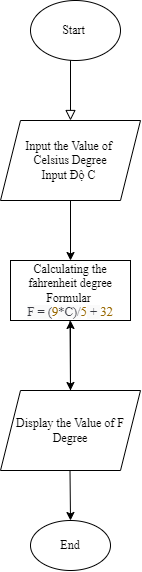

The diagram above was exported from draw.io. Its source (the exported page's mxGraphModel, read from the mxfile embedded in the PNG):
<mxGraphModel dx="652" dy="336" grid="1" gridSize="10" guides="1" tooltips="1" connect="1" arrows="1" fold="1" page="1" pageScale="1" pageWidth="827" pageHeight="1169" math="0" shadow="0">
  <root>
    <mxCell id="WIyWlLk6GJQsqaUBKTNV-0" />
    <mxCell id="WIyWlLk6GJQsqaUBKTNV-1" parent="WIyWlLk6GJQsqaUBKTNV-0" />
    <mxCell id="WIyWlLk6GJQsqaUBKTNV-2" value="" style="rounded=0;html=1;jettySize=auto;orthogonalLoop=1;fontSize=11;endArrow=block;endFill=0;endSize=8;strokeWidth=1;shadow=0;labelBackgroundColor=none;edgeStyle=orthogonalEdgeStyle;" parent="WIyWlLk6GJQsqaUBKTNV-1" edge="1">
      <mxGeometry relative="1" as="geometry">
        <mxPoint x="220" y="100" as="sourcePoint" />
        <mxPoint x="220" y="170" as="targetPoint" />
      </mxGeometry>
    </mxCell>
    <mxCell id="WIyWlLk6GJQsqaUBKTNV-4" value="Yes" style="rounded=0;html=1;jettySize=auto;orthogonalLoop=1;fontSize=11;endArrow=block;endFill=0;endSize=8;strokeWidth=1;shadow=0;labelBackgroundColor=none;edgeStyle=orthogonalEdgeStyle;" parent="WIyWlLk6GJQsqaUBKTNV-1" target="WIyWlLk6GJQsqaUBKTNV-10" edge="1">
      <mxGeometry y="20" relative="1" as="geometry">
        <mxPoint as="offset" />
        <mxPoint x="220" y="250" as="sourcePoint" />
      </mxGeometry>
    </mxCell>
    <mxCell id="WIyWlLk6GJQsqaUBKTNV-5" value="No" style="edgeStyle=orthogonalEdgeStyle;rounded=0;html=1;jettySize=auto;orthogonalLoop=1;fontSize=11;endArrow=block;endFill=0;endSize=8;strokeWidth=1;shadow=0;labelBackgroundColor=none;" parent="WIyWlLk6GJQsqaUBKTNV-1" target="WIyWlLk6GJQsqaUBKTNV-7" edge="1">
      <mxGeometry y="10" relative="1" as="geometry">
        <mxPoint as="offset" />
        <mxPoint x="270" y="210" as="sourcePoint" />
      </mxGeometry>
    </mxCell>
    <mxCell id="WIyWlLk6GJQsqaUBKTNV-8" value="No" style="rounded=0;html=1;jettySize=auto;orthogonalLoop=1;fontSize=11;endArrow=block;endFill=0;endSize=8;strokeWidth=1;shadow=0;labelBackgroundColor=none;edgeStyle=orthogonalEdgeStyle;" parent="WIyWlLk6GJQsqaUBKTNV-1" target="WIyWlLk6GJQsqaUBKTNV-11" edge="1">
      <mxGeometry x="0.3333" y="20" relative="1" as="geometry">
        <mxPoint as="offset" />
        <mxPoint x="220" y="370" as="sourcePoint" />
      </mxGeometry>
    </mxCell>
    <mxCell id="WIyWlLk6GJQsqaUBKTNV-9" value="Yes" style="edgeStyle=orthogonalEdgeStyle;rounded=0;html=1;jettySize=auto;orthogonalLoop=1;fontSize=11;endArrow=block;endFill=0;endSize=8;strokeWidth=1;shadow=0;labelBackgroundColor=none;" parent="WIyWlLk6GJQsqaUBKTNV-1" target="WIyWlLk6GJQsqaUBKTNV-12" edge="1">
      <mxGeometry y="10" relative="1" as="geometry">
        <mxPoint as="offset" />
        <mxPoint x="270" y="330" as="sourcePoint" />
      </mxGeometry>
    </mxCell>
    <mxCell id="_fp_Sk1z0JbRXWIUwGtj-0" value="&lt;font face=&quot;Times New Roman&quot;&gt;Start&amp;nbsp;&lt;/font&gt;" style="ellipse;whiteSpace=wrap;html=1;" vertex="1" parent="WIyWlLk6GJQsqaUBKTNV-1">
      <mxGeometry x="180" y="50" width="90" height="60" as="geometry" />
    </mxCell>
    <mxCell id="_fp_Sk1z0JbRXWIUwGtj-2" value="&lt;font face=&quot;Times New Roman&quot;&gt;Input the Value of &lt;br&gt;Celsius Degree&lt;br&gt;Input Độ C&amp;nbsp;&lt;br&gt;&lt;/font&gt;" style="shape=parallelogram;perimeter=parallelogramPerimeter;whiteSpace=wrap;html=1;fixedSize=1;" vertex="1" parent="WIyWlLk6GJQsqaUBKTNV-1">
      <mxGeometry x="150" y="170" width="140" height="80" as="geometry" />
    </mxCell>
    <mxCell id="_fp_Sk1z0JbRXWIUwGtj-3" value="&lt;font face=&quot;Times New Roman&quot;&gt;Calculating the fahrenheit degree Formular&amp;nbsp;&lt;br&gt;&lt;span style=&quot;color: rgb(56 , 58 , 66) ; font-size: 12.6px ; text-align: left ; background-color: rgb(250 , 250 , 250)&quot;&gt;F = (&lt;/span&gt;&lt;span class=&quot;hljs-number&quot; style=&quot;box-sizing: border-box ; color: rgb(152 , 104 , 1) ; font-size: 12.6px ; text-align: left&quot;&gt;9&lt;/span&gt;&lt;span style=&quot;color: rgb(56 , 58 , 66) ; font-size: 12.6px ; text-align: left ; background-color: rgb(250 , 250 , 250)&quot;&gt;*C)/&lt;/span&gt;&lt;span class=&quot;hljs-number&quot; style=&quot;box-sizing: border-box ; color: rgb(152 , 104 , 1) ; font-size: 12.6px ; text-align: left&quot;&gt;5&lt;/span&gt;&lt;span style=&quot;color: rgb(56 , 58 , 66) ; font-size: 12.6px ; text-align: left ; background-color: rgb(250 , 250 , 250)&quot;&gt; + &lt;/span&gt;&lt;span class=&quot;hljs-number&quot; style=&quot;box-sizing: border-box ; color: rgb(152 , 104 , 1) ; font-size: 12.6px ; text-align: left&quot;&gt;32&lt;/span&gt;&lt;br&gt;&lt;/font&gt;" style="rounded=0;whiteSpace=wrap;html=1;" vertex="1" parent="WIyWlLk6GJQsqaUBKTNV-1">
      <mxGeometry x="160" y="310" width="120" height="60" as="geometry" />
    </mxCell>
    <mxCell id="_fp_Sk1z0JbRXWIUwGtj-4" value="" style="endArrow=classic;html=1;rounded=0;exitX=0.5;exitY=1;exitDx=0;exitDy=0;entryX=0.5;entryY=0;entryDx=0;entryDy=0;" edge="1" parent="WIyWlLk6GJQsqaUBKTNV-1" source="_fp_Sk1z0JbRXWIUwGtj-2" target="_fp_Sk1z0JbRXWIUwGtj-3">
      <mxGeometry width="50" height="50" relative="1" as="geometry">
        <mxPoint x="380" y="310" as="sourcePoint" />
        <mxPoint x="430" y="260" as="targetPoint" />
      </mxGeometry>
    </mxCell>
    <mxCell id="_fp_Sk1z0JbRXWIUwGtj-5" style="edgeStyle=orthogonalEdgeStyle;rounded=0;orthogonalLoop=1;jettySize=auto;html=1;exitX=0.5;exitY=1;exitDx=0;exitDy=0;" edge="1" parent="WIyWlLk6GJQsqaUBKTNV-1" source="_fp_Sk1z0JbRXWIUwGtj-3" target="_fp_Sk1z0JbRXWIUwGtj-3">
      <mxGeometry relative="1" as="geometry" />
    </mxCell>
    <mxCell id="_fp_Sk1z0JbRXWIUwGtj-9" value="" style="edgeStyle=orthogonalEdgeStyle;rounded=0;orthogonalLoop=1;jettySize=auto;html=1;fontFamily=Times New Roman;" edge="1" parent="WIyWlLk6GJQsqaUBKTNV-1" source="_fp_Sk1z0JbRXWIUwGtj-6" target="_fp_Sk1z0JbRXWIUwGtj-3">
      <mxGeometry relative="1" as="geometry" />
    </mxCell>
    <mxCell id="_fp_Sk1z0JbRXWIUwGtj-6" value="&lt;font face=&quot;Times New Roman&quot;&gt;Display the Value of&amp;nbsp;F Degree&lt;/font&gt;" style="shape=parallelogram;perimeter=parallelogramPerimeter;whiteSpace=wrap;html=1;fixedSize=1;" vertex="1" parent="WIyWlLk6GJQsqaUBKTNV-1">
      <mxGeometry x="150" y="440" width="140" height="80" as="geometry" />
    </mxCell>
    <mxCell id="_fp_Sk1z0JbRXWIUwGtj-7" value="" style="endArrow=classic;html=1;rounded=0;exitX=0.5;exitY=1;exitDx=0;exitDy=0;entryX=0.5;entryY=0;entryDx=0;entryDy=0;" edge="1" parent="WIyWlLk6GJQsqaUBKTNV-1" target="_fp_Sk1z0JbRXWIUwGtj-6">
      <mxGeometry width="50" height="50" relative="1" as="geometry">
        <mxPoint x="219.5" y="370" as="sourcePoint" />
        <mxPoint x="219.5" y="430" as="targetPoint" />
      </mxGeometry>
    </mxCell>
    <mxCell id="_fp_Sk1z0JbRXWIUwGtj-8" value="&lt;font face=&quot;Times New Roman&quot;&gt;End&lt;/font&gt;" style="ellipse;whiteSpace=wrap;html=1;" vertex="1" parent="WIyWlLk6GJQsqaUBKTNV-1">
      <mxGeometry x="180" y="570" width="80" height="50" as="geometry" />
    </mxCell>
    <mxCell id="_fp_Sk1z0JbRXWIUwGtj-10" value="" style="endArrow=classic;html=1;rounded=0;exitX=0.5;exitY=1;exitDx=0;exitDy=0;" edge="1" parent="WIyWlLk6GJQsqaUBKTNV-1">
      <mxGeometry width="50" height="50" relative="1" as="geometry">
        <mxPoint x="219.5" y="520" as="sourcePoint" />
        <mxPoint x="220" y="570" as="targetPoint" />
      </mxGeometry>
    </mxCell>
  </root>
</mxGraphModel>